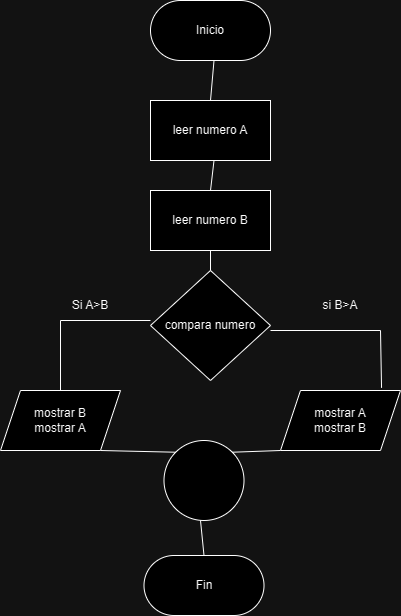

The diagram above was exported from draw.io. Its source (the exported page's mxGraphModel, read from the mxfile embedded in the PNG):
<mxGraphModel dx="389" dy="480" grid="1" gridSize="10" guides="1" tooltips="1" connect="1" arrows="1" fold="1" page="1" pageScale="1" pageWidth="827" pageHeight="1169" math="0" shadow="0">
  <root>
    <mxCell id="0" />
    <mxCell id="1" parent="0" />
    <mxCell id="ssk2gsWMVoaEE1Ip2700-1" value="Inicio" style="rounded=1;whiteSpace=wrap;html=1;arcSize=50;" vertex="1" parent="1">
      <mxGeometry x="320" y="30" width="120" height="60" as="geometry" />
    </mxCell>
    <mxCell id="ssk2gsWMVoaEE1Ip2700-2" value="leer numero A" style="rounded=0;whiteSpace=wrap;html=1;" vertex="1" parent="1">
      <mxGeometry x="320" y="130" width="120" height="60" as="geometry" />
    </mxCell>
    <mxCell id="ssk2gsWMVoaEE1Ip2700-3" value="leer numero B" style="rounded=0;whiteSpace=wrap;html=1;" vertex="1" parent="1">
      <mxGeometry x="320" y="220" width="120" height="60" as="geometry" />
    </mxCell>
    <mxCell id="ssk2gsWMVoaEE1Ip2700-4" value="compara numero" style="rhombus;whiteSpace=wrap;html=1;" vertex="1" parent="1">
      <mxGeometry x="320" y="300" width="120" height="110" as="geometry" />
    </mxCell>
    <mxCell id="ssk2gsWMVoaEE1Ip2700-5" value="mostrar B&lt;br&gt;mostrar A" style="shape=parallelogram;perimeter=parallelogramPerimeter;whiteSpace=wrap;html=1;fixedSize=1;" vertex="1" parent="1">
      <mxGeometry x="170" y="420" width="120" height="60" as="geometry" />
    </mxCell>
    <mxCell id="ssk2gsWMVoaEE1Ip2700-6" value="mostrar A&lt;br&gt;mostrar B" style="shape=parallelogram;perimeter=parallelogramPerimeter;whiteSpace=wrap;html=1;fixedSize=1;" vertex="1" parent="1">
      <mxGeometry x="450" y="420" width="120" height="60" as="geometry" />
    </mxCell>
    <mxCell id="ssk2gsWMVoaEE1Ip2700-7" value="" style="ellipse;whiteSpace=wrap;html=1;aspect=fixed;" vertex="1" parent="1">
      <mxGeometry x="333.5" y="470" width="80" height="80" as="geometry" />
    </mxCell>
    <mxCell id="ssk2gsWMVoaEE1Ip2700-8" value="Fin" style="rounded=1;whiteSpace=wrap;html=1;arcSize=50;" vertex="1" parent="1">
      <mxGeometry x="313.5" y="585" width="120" height="60" as="geometry" />
    </mxCell>
    <mxCell id="ssk2gsWMVoaEE1Ip2700-9" value="" style="endArrow=none;html=1;rounded=0;exitX=0.5;exitY=0;exitDx=0;exitDy=0;" edge="1" parent="1" source="ssk2gsWMVoaEE1Ip2700-2">
      <mxGeometry width="50" height="50" relative="1" as="geometry">
        <mxPoint x="333.5" y="140" as="sourcePoint" />
        <mxPoint x="383.5" y="90" as="targetPoint" />
      </mxGeometry>
    </mxCell>
    <mxCell id="ssk2gsWMVoaEE1Ip2700-11" value="" style="endArrow=none;html=1;rounded=0;exitX=0.5;exitY=0;exitDx=0;exitDy=0;" edge="1" parent="1" source="ssk2gsWMVoaEE1Ip2700-3">
      <mxGeometry width="50" height="50" relative="1" as="geometry">
        <mxPoint x="333.5" y="240" as="sourcePoint" />
        <mxPoint x="383.5" y="190" as="targetPoint" />
      </mxGeometry>
    </mxCell>
    <mxCell id="ssk2gsWMVoaEE1Ip2700-12" value="" style="endArrow=none;html=1;rounded=0;exitX=0.5;exitY=0;exitDx=0;exitDy=0;" edge="1" parent="1" source="ssk2gsWMVoaEE1Ip2700-4">
      <mxGeometry width="50" height="50" relative="1" as="geometry">
        <mxPoint x="330" y="330" as="sourcePoint" />
        <mxPoint x="380" y="280" as="targetPoint" />
      </mxGeometry>
    </mxCell>
    <mxCell id="ssk2gsWMVoaEE1Ip2700-13" value="" style="endArrow=none;html=1;rounded=0;" edge="1" parent="1" source="ssk2gsWMVoaEE1Ip2700-5">
      <mxGeometry width="50" height="50" relative="1" as="geometry">
        <mxPoint x="200" y="350" as="sourcePoint" />
        <mxPoint x="320" y="350" as="targetPoint" />
        <Array as="points">
          <mxPoint x="230" y="350" />
        </Array>
      </mxGeometry>
    </mxCell>
    <mxCell id="ssk2gsWMVoaEE1Ip2700-14" value="" style="endArrow=none;html=1;rounded=0;entryX=0.842;entryY=-0.044;entryDx=0;entryDy=0;entryPerimeter=0;" edge="1" parent="1" target="ssk2gsWMVoaEE1Ip2700-6">
      <mxGeometry width="50" height="50" relative="1" as="geometry">
        <mxPoint x="440" y="360" as="sourcePoint" />
        <mxPoint x="560" y="350" as="targetPoint" />
        <Array as="points">
          <mxPoint x="550" y="360" />
        </Array>
      </mxGeometry>
    </mxCell>
    <mxCell id="ssk2gsWMVoaEE1Ip2700-15" value="Si A&amp;gt;B" style="text;html=1;strokeColor=none;fillColor=none;align=center;verticalAlign=middle;whiteSpace=wrap;rounded=0;" vertex="1" parent="1">
      <mxGeometry x="230" y="320" width="60" height="30" as="geometry" />
    </mxCell>
    <mxCell id="ssk2gsWMVoaEE1Ip2700-16" value="si B&amp;gt;A" style="text;html=1;strokeColor=none;fillColor=none;align=center;verticalAlign=middle;whiteSpace=wrap;rounded=0;" vertex="1" parent="1">
      <mxGeometry x="480" y="320" width="60" height="30" as="geometry" />
    </mxCell>
    <mxCell id="ssk2gsWMVoaEE1Ip2700-17" value="" style="endArrow=none;html=1;rounded=0;entryX=0;entryY=0;entryDx=0;entryDy=0;" edge="1" parent="1" target="ssk2gsWMVoaEE1Ip2700-7">
      <mxGeometry width="50" height="50" relative="1" as="geometry">
        <mxPoint x="270" y="480" as="sourcePoint" />
        <mxPoint x="320" y="430" as="targetPoint" />
      </mxGeometry>
    </mxCell>
    <mxCell id="ssk2gsWMVoaEE1Ip2700-18" value="" style="endArrow=none;html=1;rounded=0;exitX=1;exitY=0;exitDx=0;exitDy=0;" edge="1" parent="1" source="ssk2gsWMVoaEE1Ip2700-7">
      <mxGeometry width="50" height="50" relative="1" as="geometry">
        <mxPoint x="400" y="530" as="sourcePoint" />
        <mxPoint x="450" y="480" as="targetPoint" />
      </mxGeometry>
    </mxCell>
    <mxCell id="ssk2gsWMVoaEE1Ip2700-19" value="" style="endArrow=none;html=1;rounded=0;exitX=0.5;exitY=0;exitDx=0;exitDy=0;" edge="1" parent="1" source="ssk2gsWMVoaEE1Ip2700-8">
      <mxGeometry width="50" height="50" relative="1" as="geometry">
        <mxPoint x="320" y="600" as="sourcePoint" />
        <mxPoint x="370" y="550" as="targetPoint" />
      </mxGeometry>
    </mxCell>
  </root>
</mxGraphModel>